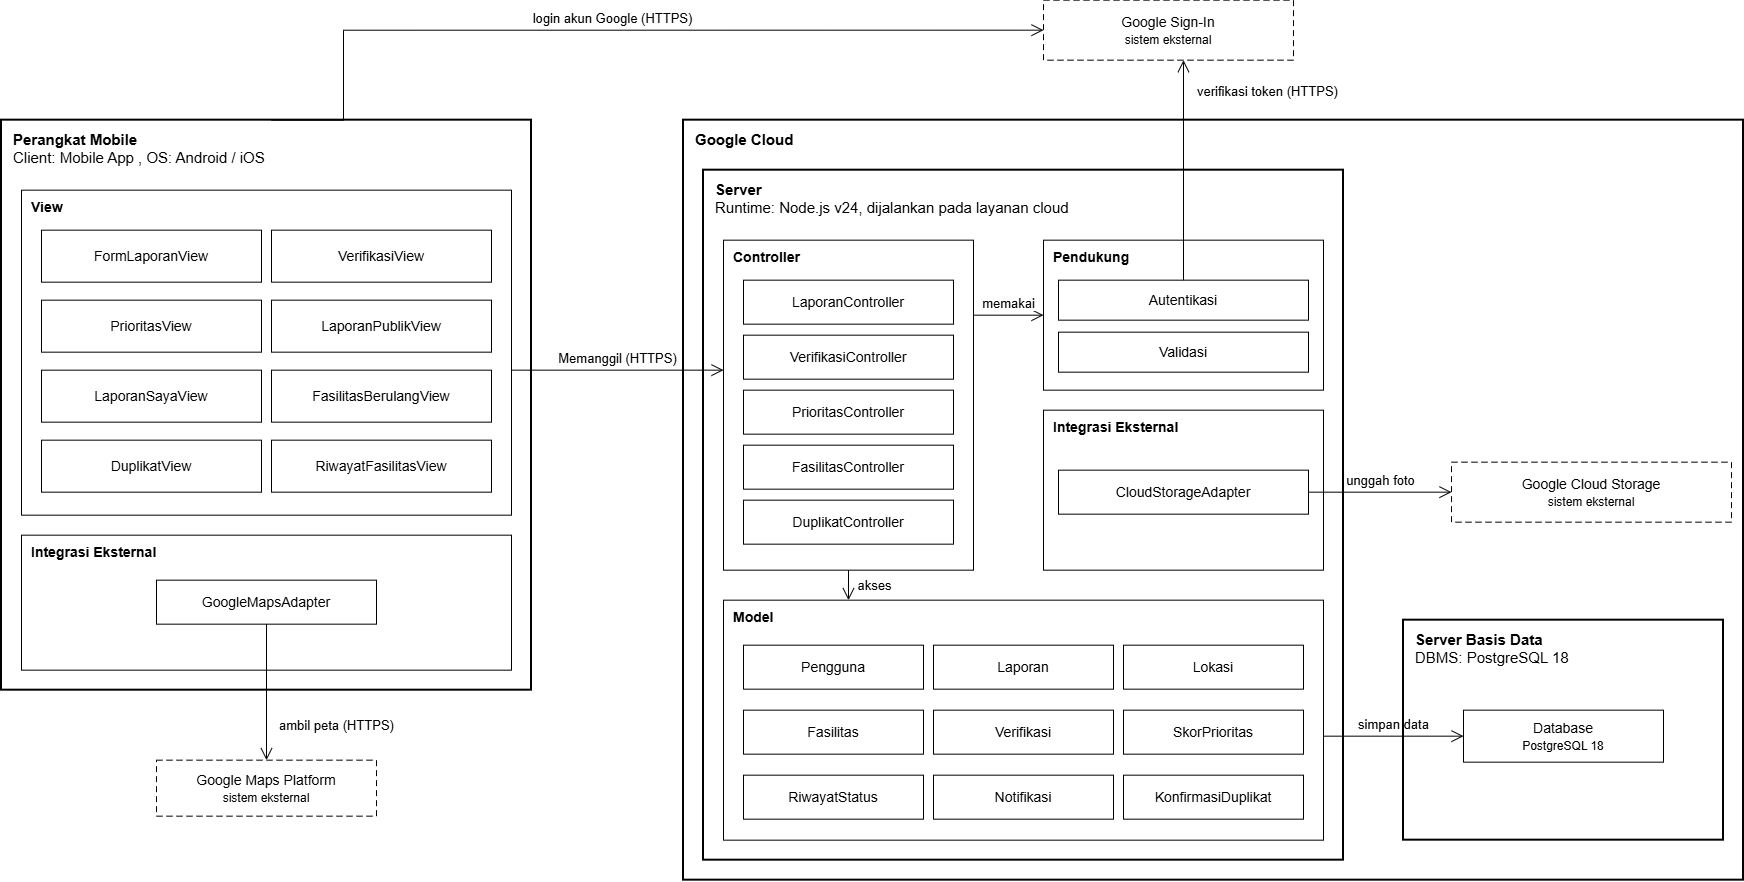

The diagram above was exported from draw.io. Its source (the exported page's mxGraphModel, read from the mxfile embedded in the PNG):
<mxGraphModel dx="1616" dy="1469" grid="1" gridSize="10" guides="1" tooltips="1" connect="1" arrows="1" fold="1" page="1" pageScale="1" pageWidth="850" pageHeight="1100" math="0" shadow="0">
  <root>
    <mxCell id="0" />
    <mxCell id="1" parent="0" />
    <mxCell id="1inoDzo_HjpAUjkYmlJ--90" parent="1" style="html=1;whiteSpace=wrap;fillColor=#FFFFFF;strokeColor=#000000;fontColor=#000000;rounded=0;fontFamily=Helvetica;fontSize=14;dashed=1;dashPattern=6 4;" value="Google Sign-In&lt;br&gt;&lt;font style=&quot;font-size:12px&quot;&gt;sistem eksternal&lt;/font&gt;" vertex="1">
      <mxGeometry height="60" width="250" x="1072" y="639.6666666666665" as="geometry" />
    </mxCell>
    <mxCell id="1inoDzo_HjpAUjkYmlJ--91" parent="1" style="html=1;whiteSpace=wrap;fillColor=#FFFFFF;strokeColor=#000000;fontColor=#000000;rounded=0;fontFamily=Helvetica;strokeWidth=2;verticalAlign=top;align=left;spacingLeft=10;spacingTop=4;fontSize=15;container=1;collapsible=0;" value="&lt;b&gt;Perangkat Mobile&lt;/b&gt;&lt;br&gt;Client: Mobile App , OS: Android / iOS" vertex="1">
      <mxGeometry height="570" width="530" x="30" y="759.6666666666665" as="geometry" />
    </mxCell>
    <mxCell id="1inoDzo_HjpAUjkYmlJ--92" parent="1inoDzo_HjpAUjkYmlJ--91" style="html=1;whiteSpace=wrap;fillColor=#FFFFFF;strokeColor=#000000;fontColor=#000000;rounded=0;fontFamily=Helvetica;strokeWidth=1;verticalAlign=top;align=left;spacingLeft=8;spacingTop=2;fontSize=14;container=1;collapsible=0;" value="&lt;b&gt;View&lt;/b&gt;" vertex="1">
      <mxGeometry height="325" width="490" x="20" y="70" as="geometry" />
    </mxCell>
    <mxCell id="1inoDzo_HjpAUjkYmlJ--93" parent="1inoDzo_HjpAUjkYmlJ--92" style="html=1;whiteSpace=wrap;fillColor=#FFFFFF;strokeColor=#000000;fontColor=#000000;rounded=0;fontFamily=Helvetica;fontSize=14;" value="FormLaporanView" vertex="1">
      <mxGeometry height="52" width="220" x="20" y="40" as="geometry" />
    </mxCell>
    <mxCell id="1inoDzo_HjpAUjkYmlJ--94" parent="1inoDzo_HjpAUjkYmlJ--92" style="html=1;whiteSpace=wrap;fillColor=#FFFFFF;strokeColor=#000000;fontColor=#000000;rounded=0;fontFamily=Helvetica;fontSize=14;" value="VerifikasiView" vertex="1">
      <mxGeometry height="52" width="220" x="250" y="40" as="geometry" />
    </mxCell>
    <mxCell id="1inoDzo_HjpAUjkYmlJ--95" parent="1inoDzo_HjpAUjkYmlJ--92" style="html=1;whiteSpace=wrap;fillColor=#FFFFFF;strokeColor=#000000;fontColor=#000000;rounded=0;fontFamily=Helvetica;fontSize=14;" value="PrioritasView" vertex="1">
      <mxGeometry height="52" width="220" x="20" y="110" as="geometry" />
    </mxCell>
    <mxCell id="1inoDzo_HjpAUjkYmlJ--96" parent="1inoDzo_HjpAUjkYmlJ--92" style="html=1;whiteSpace=wrap;fillColor=#FFFFFF;strokeColor=#000000;fontColor=#000000;rounded=0;fontFamily=Helvetica;fontSize=14;" value="LaporanPublikView" vertex="1">
      <mxGeometry height="52" width="220" x="250" y="110" as="geometry" />
    </mxCell>
    <mxCell id="1inoDzo_HjpAUjkYmlJ--97" parent="1inoDzo_HjpAUjkYmlJ--92" style="html=1;whiteSpace=wrap;fillColor=#FFFFFF;strokeColor=#000000;fontColor=#000000;rounded=0;fontFamily=Helvetica;fontSize=14;" value="LaporanSayaView" vertex="1">
      <mxGeometry height="52" width="220" x="20" y="180" as="geometry" />
    </mxCell>
    <mxCell id="1inoDzo_HjpAUjkYmlJ--98" parent="1inoDzo_HjpAUjkYmlJ--92" style="html=1;whiteSpace=wrap;fillColor=#FFFFFF;strokeColor=#000000;fontColor=#000000;rounded=0;fontFamily=Helvetica;fontSize=14;" value="FasilitasBerulangView" vertex="1">
      <mxGeometry height="52" width="220" x="250" y="180" as="geometry" />
    </mxCell>
    <mxCell id="1inoDzo_HjpAUjkYmlJ--99" parent="1inoDzo_HjpAUjkYmlJ--92" style="html=1;whiteSpace=wrap;fillColor=#FFFFFF;strokeColor=#000000;fontColor=#000000;rounded=0;fontFamily=Helvetica;fontSize=14;" value="DuplikatView" vertex="1">
      <mxGeometry height="52" width="220" x="20" y="250" as="geometry" />
    </mxCell>
    <mxCell id="1inoDzo_HjpAUjkYmlJ--100" parent="1inoDzo_HjpAUjkYmlJ--92" style="html=1;whiteSpace=wrap;fillColor=#FFFFFF;strokeColor=#000000;fontColor=#000000;rounded=0;fontFamily=Helvetica;fontSize=14;" value="RiwayatFasilitasView" vertex="1">
      <mxGeometry height="52" width="220" x="250" y="250" as="geometry" />
    </mxCell>
    <mxCell id="1inoDzo_HjpAUjkYmlJ--101" parent="1inoDzo_HjpAUjkYmlJ--91" style="html=1;whiteSpace=wrap;fillColor=#FFFFFF;strokeColor=#000000;fontColor=#000000;rounded=0;fontFamily=Helvetica;strokeWidth=1;verticalAlign=top;align=left;spacingLeft=8;spacingTop=2;fontSize=14;container=1;collapsible=0;" value="&lt;b&gt;Integrasi Eksternal&lt;/b&gt;" vertex="1">
      <mxGeometry height="135" width="490" x="20" y="415" as="geometry" />
    </mxCell>
    <mxCell id="1inoDzo_HjpAUjkYmlJ--102" parent="1inoDzo_HjpAUjkYmlJ--101" style="html=1;whiteSpace=wrap;fillColor=#FFFFFF;strokeColor=#000000;fontColor=#000000;rounded=0;fontFamily=Helvetica;fontSize=14;" value="GoogleMapsAdapter" vertex="1">
      <mxGeometry height="44" width="220" x="135" y="45" as="geometry" />
    </mxCell>
    <mxCell id="1inoDzo_HjpAUjkYmlJ--103" parent="1" style="html=1;whiteSpace=wrap;fillColor=#FFFFFF;strokeColor=#000000;fontColor=#000000;rounded=0;fontFamily=Helvetica;fontSize=14;dashed=1;dashPattern=6 4;" value="Google Maps Platform&lt;br&gt;&lt;font style=&quot;font-size:12px&quot;&gt;sistem eksternal&lt;/font&gt;" vertex="1">
      <mxGeometry height="56" width="220" x="185" y="1399.6666666666665" as="geometry" />
    </mxCell>
    <mxCell id="1inoDzo_HjpAUjkYmlJ--104" parent="1" style="html=1;whiteSpace=wrap;fillColor=#FFFFFF;strokeColor=#000000;fontColor=#000000;rounded=0;fontFamily=Helvetica;strokeWidth=2;verticalAlign=top;align=left;spacingLeft=10;spacingTop=4;fontSize=15;container=1;collapsible=0;" value="&lt;b&gt;Google Cloud&lt;/b&gt;" vertex="1">
      <mxGeometry height="760" width="1060" x="712" y="759.6666666666665" as="geometry" />
    </mxCell>
    <mxCell id="1inoDzo_HjpAUjkYmlJ--105" parent="1inoDzo_HjpAUjkYmlJ--104" style="html=1;whiteSpace=wrap;fillColor=#FFFFFF;strokeColor=#000000;fontColor=#000000;rounded=0;fontFamily=Helvetica;strokeWidth=2;verticalAlign=top;align=left;spacingLeft=10;spacingTop=4;fontSize=15;container=1;collapsible=0;" value="&lt;b&gt;Server&lt;/b&gt;&lt;br&gt;Runtime: Node.js v24, dijalankan pada layanan cloud" vertex="1">
      <mxGeometry height="690" width="640" x="20" y="50" as="geometry" />
    </mxCell>
    <mxCell id="1inoDzo_HjpAUjkYmlJ--106" parent="1inoDzo_HjpAUjkYmlJ--105" style="html=1;whiteSpace=wrap;fillColor=#FFFFFF;strokeColor=#000000;fontColor=#000000;rounded=0;fontFamily=Helvetica;strokeWidth=1;verticalAlign=top;align=left;spacingLeft=8;spacingTop=2;fontSize=14;container=1;collapsible=0;" value="&lt;b&gt;Controller&lt;/b&gt;" vertex="1">
      <mxGeometry height="330" width="250" x="20" y="70" as="geometry" />
    </mxCell>
    <mxCell id="1inoDzo_HjpAUjkYmlJ--107" parent="1inoDzo_HjpAUjkYmlJ--106" style="html=1;whiteSpace=wrap;fillColor=#FFFFFF;strokeColor=#000000;fontColor=#000000;rounded=0;fontFamily=Helvetica;fontSize=14;" value="LaporanController" vertex="1">
      <mxGeometry height="44" width="210" x="20" y="40" as="geometry" />
    </mxCell>
    <mxCell id="1inoDzo_HjpAUjkYmlJ--108" parent="1inoDzo_HjpAUjkYmlJ--106" style="html=1;whiteSpace=wrap;fillColor=#FFFFFF;strokeColor=#000000;fontColor=#000000;rounded=0;fontFamily=Helvetica;fontSize=14;" value="VerifikasiController" vertex="1">
      <mxGeometry height="44" width="210" x="20" y="95" as="geometry" />
    </mxCell>
    <mxCell id="1inoDzo_HjpAUjkYmlJ--109" parent="1inoDzo_HjpAUjkYmlJ--106" style="html=1;whiteSpace=wrap;fillColor=#FFFFFF;strokeColor=#000000;fontColor=#000000;rounded=0;fontFamily=Helvetica;fontSize=14;" value="PrioritasController" vertex="1">
      <mxGeometry height="44" width="210" x="20" y="150" as="geometry" />
    </mxCell>
    <mxCell id="1inoDzo_HjpAUjkYmlJ--110" parent="1inoDzo_HjpAUjkYmlJ--106" style="html=1;whiteSpace=wrap;fillColor=#FFFFFF;strokeColor=#000000;fontColor=#000000;rounded=0;fontFamily=Helvetica;fontSize=14;" value="FasilitasController" vertex="1">
      <mxGeometry height="44" width="210" x="20" y="205" as="geometry" />
    </mxCell>
    <mxCell id="1inoDzo_HjpAUjkYmlJ--111" parent="1inoDzo_HjpAUjkYmlJ--106" style="html=1;whiteSpace=wrap;fillColor=#FFFFFF;strokeColor=#000000;fontColor=#000000;rounded=0;fontFamily=Helvetica;fontSize=14;" value="DuplikatController" vertex="1">
      <mxGeometry height="44" width="210" x="20" y="260" as="geometry" />
    </mxCell>
    <mxCell id="1inoDzo_HjpAUjkYmlJ--112" parent="1inoDzo_HjpAUjkYmlJ--105" style="html=1;whiteSpace=wrap;fillColor=#FFFFFF;strokeColor=#000000;fontColor=#000000;rounded=0;fontFamily=Helvetica;strokeWidth=1;verticalAlign=top;align=left;spacingLeft=8;spacingTop=2;fontSize=14;container=1;collapsible=0;" value="&lt;b&gt;Pendukung&lt;/b&gt;" vertex="1">
      <mxGeometry height="150" width="280" x="340" y="70" as="geometry" />
    </mxCell>
    <mxCell id="1inoDzo_HjpAUjkYmlJ--113" parent="1inoDzo_HjpAUjkYmlJ--112" style="html=1;whiteSpace=wrap;fillColor=#FFFFFF;strokeColor=#000000;fontColor=#000000;rounded=0;fontFamily=Helvetica;fontSize=14;" value="Autentikasi" vertex="1">
      <mxGeometry height="40" width="250" x="15" y="40" as="geometry" />
    </mxCell>
    <mxCell id="1inoDzo_HjpAUjkYmlJ--114" parent="1inoDzo_HjpAUjkYmlJ--112" style="html=1;whiteSpace=wrap;fillColor=#FFFFFF;strokeColor=#000000;fontColor=#000000;rounded=0;fontFamily=Helvetica;fontSize=14;" value="Validasi" vertex="1">
      <mxGeometry height="40" width="250" x="15" y="92" as="geometry" />
    </mxCell>
    <mxCell id="1inoDzo_HjpAUjkYmlJ--115" parent="1inoDzo_HjpAUjkYmlJ--105" style="html=1;whiteSpace=wrap;fillColor=#FFFFFF;strokeColor=#000000;fontColor=#000000;rounded=0;fontFamily=Helvetica;strokeWidth=1;verticalAlign=top;align=left;spacingLeft=8;spacingTop=2;fontSize=14;container=1;collapsible=0;" value="&lt;b&gt;Integrasi Eksternal&lt;/b&gt;" vertex="1">
      <mxGeometry height="160" width="280" x="340" y="240" as="geometry" />
    </mxCell>
    <mxCell id="1inoDzo_HjpAUjkYmlJ--116" parent="1inoDzo_HjpAUjkYmlJ--115" style="html=1;whiteSpace=wrap;fillColor=#FFFFFF;strokeColor=#000000;fontColor=#000000;rounded=0;fontFamily=Helvetica;fontSize=14;" value="CloudStorageAdapter" vertex="1">
      <mxGeometry height="44" width="250" x="15" y="60" as="geometry" />
    </mxCell>
    <mxCell id="1inoDzo_HjpAUjkYmlJ--117" parent="1inoDzo_HjpAUjkYmlJ--105" style="html=1;whiteSpace=wrap;fillColor=#FFFFFF;strokeColor=#000000;fontColor=#000000;rounded=0;fontFamily=Helvetica;strokeWidth=1;verticalAlign=top;align=left;spacingLeft=8;spacingTop=2;fontSize=14;container=1;collapsible=0;" value="&lt;b&gt;Model&lt;/b&gt;" vertex="1">
      <mxGeometry height="240" width="600" x="20" y="430" as="geometry" />
    </mxCell>
    <mxCell id="1inoDzo_HjpAUjkYmlJ--118" parent="1inoDzo_HjpAUjkYmlJ--117" style="html=1;whiteSpace=wrap;fillColor=#FFFFFF;strokeColor=#000000;fontColor=#000000;rounded=0;fontFamily=Helvetica;fontSize=14;" value="Pengguna" vertex="1">
      <mxGeometry height="44" width="180" x="20" y="45" as="geometry" />
    </mxCell>
    <mxCell id="1inoDzo_HjpAUjkYmlJ--119" parent="1inoDzo_HjpAUjkYmlJ--117" style="html=1;whiteSpace=wrap;fillColor=#FFFFFF;strokeColor=#000000;fontColor=#000000;rounded=0;fontFamily=Helvetica;fontSize=14;" value="Laporan" vertex="1">
      <mxGeometry height="44" width="180" x="210" y="45" as="geometry" />
    </mxCell>
    <mxCell id="1inoDzo_HjpAUjkYmlJ--120" parent="1inoDzo_HjpAUjkYmlJ--117" style="html=1;whiteSpace=wrap;fillColor=#FFFFFF;strokeColor=#000000;fontColor=#000000;rounded=0;fontFamily=Helvetica;fontSize=14;" value="Lokasi" vertex="1">
      <mxGeometry height="44" width="180" x="400" y="45" as="geometry" />
    </mxCell>
    <mxCell id="1inoDzo_HjpAUjkYmlJ--121" parent="1inoDzo_HjpAUjkYmlJ--117" style="html=1;whiteSpace=wrap;fillColor=#FFFFFF;strokeColor=#000000;fontColor=#000000;rounded=0;fontFamily=Helvetica;fontSize=14;" value="Fasilitas" vertex="1">
      <mxGeometry height="44" width="180" x="20" y="110" as="geometry" />
    </mxCell>
    <mxCell id="1inoDzo_HjpAUjkYmlJ--122" parent="1inoDzo_HjpAUjkYmlJ--117" style="html=1;whiteSpace=wrap;fillColor=#FFFFFF;strokeColor=#000000;fontColor=#000000;rounded=0;fontFamily=Helvetica;fontSize=14;" value="Verifikasi" vertex="1">
      <mxGeometry height="44" width="180" x="210" y="110" as="geometry" />
    </mxCell>
    <mxCell id="1inoDzo_HjpAUjkYmlJ--123" parent="1inoDzo_HjpAUjkYmlJ--117" style="html=1;whiteSpace=wrap;fillColor=#FFFFFF;strokeColor=#000000;fontColor=#000000;rounded=0;fontFamily=Helvetica;fontSize=14;" value="SkorPrioritas" vertex="1">
      <mxGeometry height="44" width="180" x="400" y="110" as="geometry" />
    </mxCell>
    <mxCell id="1inoDzo_HjpAUjkYmlJ--124" parent="1inoDzo_HjpAUjkYmlJ--117" style="html=1;whiteSpace=wrap;fillColor=#FFFFFF;strokeColor=#000000;fontColor=#000000;rounded=0;fontFamily=Helvetica;fontSize=14;" value="RiwayatStatus" vertex="1">
      <mxGeometry height="44" width="180" x="20" y="175" as="geometry" />
    </mxCell>
    <mxCell id="1inoDzo_HjpAUjkYmlJ--125" parent="1inoDzo_HjpAUjkYmlJ--117" style="html=1;whiteSpace=wrap;fillColor=#FFFFFF;strokeColor=#000000;fontColor=#000000;rounded=0;fontFamily=Helvetica;fontSize=14;" value="Notifikasi" vertex="1">
      <mxGeometry height="44" width="180" x="210" y="175" as="geometry" />
    </mxCell>
    <mxCell id="1inoDzo_HjpAUjkYmlJ--126" parent="1inoDzo_HjpAUjkYmlJ--117" style="html=1;whiteSpace=wrap;fillColor=#FFFFFF;strokeColor=#000000;fontColor=#000000;rounded=0;fontFamily=Helvetica;fontSize=14;" value="KonfirmasiDuplikat" vertex="1">
      <mxGeometry height="44" width="180" x="400" y="175" as="geometry" />
    </mxCell>
    <mxCell id="1inoDzo_HjpAUjkYmlJ--127" parent="1inoDzo_HjpAUjkYmlJ--104" style="html=1;whiteSpace=wrap;fillColor=#FFFFFF;strokeColor=#000000;fontColor=#000000;rounded=0;fontFamily=Helvetica;fontSize=14;dashed=1;dashPattern=6 4;" value="Google Cloud Storage&lt;br&gt;&lt;font style=&quot;font-size:12px&quot;&gt;sistem eksternal&lt;/font&gt;" vertex="1">
      <mxGeometry height="60" width="280" x="768" y="342" as="geometry" />
    </mxCell>
    <mxCell id="1inoDzo_HjpAUjkYmlJ--128" parent="1inoDzo_HjpAUjkYmlJ--104" style="html=1;whiteSpace=wrap;fillColor=#FFFFFF;strokeColor=#000000;fontColor=#000000;rounded=0;fontFamily=Helvetica;strokeWidth=2;verticalAlign=top;align=left;spacingLeft=10;spacingTop=4;fontSize=15;container=1;collapsible=0;" value="&lt;b&gt;Server Basis Data&lt;/b&gt;&lt;br&gt;DBMS: PostgreSQL 18" vertex="1">
      <mxGeometry height="220" width="320" x="720" y="500" as="geometry" />
    </mxCell>
    <mxCell id="1inoDzo_HjpAUjkYmlJ--129" parent="1inoDzo_HjpAUjkYmlJ--128" style="html=1;whiteSpace=wrap;fillColor=#FFFFFF;strokeColor=#000000;fontColor=#000000;rounded=0;fontFamily=Helvetica;fontSize=14;" value="Database&lt;br&gt;&lt;font style=&quot;font-size:12px&quot;&gt;PostgreSQL 18&lt;/font&gt;" vertex="1">
      <mxGeometry height="52" width="200" x="60" y="90" as="geometry" />
    </mxCell>
    <mxCell id="1inoDzo_HjpAUjkYmlJ--130" edge="1" parent="1" source="1inoDzo_HjpAUjkYmlJ--92" style="html=1;rounded=0;edgeStyle=orthogonalEdgeStyle;endArrow=open;endSize=10;strokeColor=#000000;fontColor=#000000;fontSize=13;labelBackgroundColor=none;fontFamily=Helvetica;exitX=1.0000;exitY=0.5538;exitDx=0;exitDy=0;entryX=0.0000;entryY=0.3939;entryDx=0;entryDy=0;" target="1inoDzo_HjpAUjkYmlJ--106" value="Memanggil (HTTPS)">
      <mxGeometry relative="1" as="geometry">
        <mxPoint y="-12" as="offset" />
      </mxGeometry>
    </mxCell>
    <mxCell id="1inoDzo_HjpAUjkYmlJ--131" edge="1" parent="1" source="1inoDzo_HjpAUjkYmlJ--106" style="html=1;rounded=0;edgeStyle=orthogonalEdgeStyle;endArrow=open;endSize=10;strokeColor=#000000;fontColor=#000000;fontSize=13;labelBackgroundColor=#FFFFFF;fontFamily=Helvetica;exitX=0.5000;exitY=1.0000;exitDx=0;exitDy=0;entryX=0.2083;entryY=0.0000;entryDx=0;entryDy=0;" target="1inoDzo_HjpAUjkYmlJ--117" value="akses">
      <mxGeometry relative="1" as="geometry">
        <mxPoint x="26" as="offset" />
      </mxGeometry>
    </mxCell>
    <mxCell id="1inoDzo_HjpAUjkYmlJ--132" edge="1" parent="1" source="1inoDzo_HjpAUjkYmlJ--106" style="html=1;rounded=0;edgeStyle=orthogonalEdgeStyle;endArrow=open;endSize=10;strokeColor=#000000;fontColor=#000000;fontSize=13;labelBackgroundColor=#FFFFFF;fontFamily=Helvetica;exitX=1.0000;exitY=0.2273;exitDx=0;exitDy=0;entryX=0.0000;entryY=0.5000;entryDx=0;entryDy=0;" target="1inoDzo_HjpAUjkYmlJ--112" value="memakai">
      <mxGeometry relative="1" as="geometry">
        <mxPoint y="-12" as="offset" />
      </mxGeometry>
    </mxCell>
    <mxCell id="1inoDzo_HjpAUjkYmlJ--133" edge="1" parent="1" source="1inoDzo_HjpAUjkYmlJ--117" style="html=1;rounded=0;edgeStyle=orthogonalEdgeStyle;endArrow=open;endSize=10;strokeColor=#000000;fontColor=#000000;fontSize=13;labelBackgroundColor=none;fontFamily=Helvetica;exitX=1.0000;exitY=0.5667;exitDx=0;exitDy=0;entryX=0.0000;entryY=0.5000;entryDx=0;entryDy=0;" target="1inoDzo_HjpAUjkYmlJ--129" value="simpan data">
      <mxGeometry relative="1" as="geometry">
        <mxPoint y="-12" as="offset" />
      </mxGeometry>
    </mxCell>
    <mxCell id="1inoDzo_HjpAUjkYmlJ--134" edge="1" parent="1" source="1inoDzo_HjpAUjkYmlJ--116" style="html=1;rounded=0;edgeStyle=orthogonalEdgeStyle;endArrow=open;endSize=10;strokeColor=#000000;fontColor=#000000;fontSize=13;labelBackgroundColor=none;fontFamily=Helvetica;exitX=1.0000;exitY=0.5000;exitDx=0;exitDy=0;entryX=0.0000;entryY=0.5000;entryDx=0;entryDy=0;" target="1inoDzo_HjpAUjkYmlJ--127" value="unggah foto">
      <mxGeometry relative="1" as="geometry">
        <mxPoint y="-12" as="offset" />
      </mxGeometry>
    </mxCell>
    <mxCell id="1inoDzo_HjpAUjkYmlJ--135" edge="1" parent="1" source="1inoDzo_HjpAUjkYmlJ--102" style="html=1;rounded=0;edgeStyle=orthogonalEdgeStyle;endArrow=open;endSize=10;strokeColor=#000000;fontColor=#000000;fontSize=13;labelBackgroundColor=none;fontFamily=Helvetica;exitX=0.5000;exitY=1.0000;exitDx=0;exitDy=0;entryX=0.5000;entryY=0.0000;entryDx=0;entryDy=0;" target="1inoDzo_HjpAUjkYmlJ--103" value="ambil peta (HTTPS)">
      <mxGeometry relative="1" x="0.48" as="geometry">
        <mxPoint x="70" as="offset" />
      </mxGeometry>
    </mxCell>
    <mxCell id="1inoDzo_HjpAUjkYmlJ--136" edge="1" parent="1" source="1inoDzo_HjpAUjkYmlJ--113" style="html=1;rounded=0;edgeStyle=orthogonalEdgeStyle;endArrow=open;endSize=10;strokeColor=#000000;fontColor=#000000;fontSize=13;labelBackgroundColor=none;fontFamily=Helvetica;exitX=0.5000;exitY=0.0000;exitDx=0;exitDy=0;entryX=0.5600;entryY=1.0000;entryDx=0;entryDy=0;" target="1inoDzo_HjpAUjkYmlJ--90" value="verifikasi token (HTTPS)">
      <mxGeometry relative="1" x="0.72" as="geometry">
        <mxPoint x="84" as="offset" />
      </mxGeometry>
    </mxCell>
    <mxCell id="1inoDzo_HjpAUjkYmlJ--137" edge="1" parent="1" source="1inoDzo_HjpAUjkYmlJ--91" style="html=1;rounded=0;edgeStyle=orthogonalEdgeStyle;endArrow=open;endSize=10;strokeColor=#000000;fontColor=#000000;fontSize=13;labelBackgroundColor=none;fontFamily=Helvetica;exitX=0.5094;exitY=0.0000;exitDx=0;exitDy=0;entryX=0.0000;entryY=0.5000;entryDx=0;entryDy=0;" target="1inoDzo_HjpAUjkYmlJ--90" value="login akun Google (HTTPS)">
      <mxGeometry relative="1" as="geometry">
        <mxPoint y="-12" as="offset" />
        <Array as="points">
          <mxPoint x="372" y="669.6666666666665" />
        </Array>
      </mxGeometry>
    </mxCell>
  </root>
</mxGraphModel>